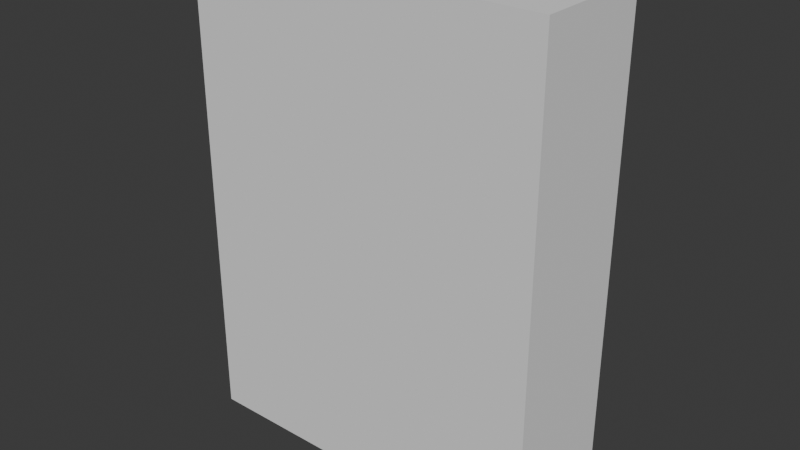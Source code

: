 # Source: geowall.blend  (saved by Blender 4.0.36; exported with 4.5.12 LTS)
import bpy
from mathutils import Matrix  # noqa: F401  (used for matrix-valued properties, if any)

bpy.ops.wm.read_factory_settings(use_empty=True)
scene = bpy.context.scene
scene.name = 'Scene'

# ---- collections
col_collection = bpy.data.collections.new('Collection'); scene.collection.children.link(col_collection)

# ---- materials (node trees are filled in below, after node groups)
mat_material = bpy.data.materials.new('Material')
mat_material.alpha_threshold = 0.0
mat_material.use_transparent_shadow = False
mat_material.roughness = 0.5
mat_material.line_color = (0.0, 0.0, 0.0, 1.0)

# ---- node groups
ng_geometry_nodes = bpy.data.node_groups.new('Geometry Nodes', 'GeometryNodeTree')
_s = ng_geometry_nodes.interface.new_socket(name='Geometry', in_out='OUTPUT', socket_type='NodeSocketGeometry')
_s = ng_geometry_nodes.interface.new_socket(name='Geometry', in_out='INPUT', socket_type='NodeSocketGeometry')
_s = ng_geometry_nodes.interface.new_socket(name='Size', in_out='INPUT', socket_type='NodeSocketVector')
_s.subtype = 'TRANSLATION'
_s.default_value = (1.0, 1.0, 1.0)
_s.min_value = 0.0
ng_geometry_nodes.is_modifier = True
_N = ng_geometry_nodes.nodes; _L = ng_geometry_nodes.links
n0 = _N.new('NodeGroupInput'); n0.name = 'Group Input'; n0.location = (-637, 297)
n1 = _N.new('ShaderNodeVectorMath'); n1.name = 'Vector Math'; n1.location = (-429, 171)
n1.operation = 'MULTIPLY'
n1.inputs[1].default_value = (0.0, 0.0, 0.5)
n2 = _N.new('GeometryNodeMeshCube'); n2.name = 'Cube'; n2.location = (-191, 317)
n3 = _N.new('GeometryNodeTransform'); n3.name = 'Transform Geometry'; n3.location = (52, 145)
n4 = _N.new('NodeGroupOutput'); n4.name = 'Group Output'; n4.location = (398, 218)
_L.new(n0.outputs[1], n2.inputs[0])
_L.new(n0.outputs[1], n1.inputs[0])
_L.new(n1.outputs[0], n3.inputs[1])
_L.new(n2.outputs[0], n3.inputs[0])
_L.new(n3.outputs[0], n4.inputs[0])
n4.is_active_output = True

# ---- material node trees
mat_material.use_nodes = True; mat_material.node_tree.nodes.clear()
_N = mat_material.node_tree.nodes; _L = mat_material.node_tree.links
n0 = _N.new('ShaderNodeOutputMaterial'); n0.name = 'Material Output'; n0.location = (300, 300)
n1 = _N.new('ShaderNodeBsdfPrincipled'); n1.name = 'Principled BSDF'; n1.location = (10, 300)
n1.inputs[3].default_value = 1.45
_L.new(n1.outputs[0], n0.inputs[0])
n0.is_active_output = True

# ---- world
world_world = bpy.data.worlds.new('World'); scene.world = world_world
world_world.use_nodes = True; world_world.node_tree.nodes.clear()
_N = world_world.node_tree.nodes; _L = world_world.node_tree.links
n0 = _N.new('ShaderNodeOutputWorld'); n0.name = 'World Output'; n0.location = (300, 300)
n1 = _N.new('ShaderNodeBackground'); n1.name = 'Background'; n1.location = (10, 300)
n1.inputs[0].default_value = (0.05088, 0.05088, 0.05088, 1.0)
_L.new(n1.outputs[0], n0.inputs[0])
n0.is_active_output = True
world_world.color = (0.05088, 0.05088, 0.05088)
world_world.use_sun_shadow = False
world_world.sun_shadow_jitter_overblur = 0.0

# ---- meshes
me_cube = bpy.data.meshes.new('Cube')
me_cube.from_pydata([(1.0, 1.0, 1.0), (1.0, 1.0, -1.0), (1.0, -1.0, 1.0), (1.0, -1.0, -1.0), (-1.0, 1.0, 1.0), (-1.0, 1.0, -1.0), (-1.0, -1.0, 1.0), (-1.0, -1.0, -1.0)], [], [(0, 4, 6, 2), (3, 2, 6, 7), (7, 6, 4, 5), (5, 1, 3, 7), (1, 0, 2, 3), (5, 4, 0, 1)])
_uv = me_cube.uv_layers.new(name='UVMap')
_uv.uv.foreach_set('vector', [0.625, 0.5, 0.875, 0.5, 0.875, 0.75, 0.625, 0.75, 0.375, 0.75, 0.625, 0.75, 0.625, 1.0, 0.375, 1.0, 0.375, 0.0, 0.625, 0.0, 0.625, 0.25, 0.375, 0.25, 0.125, 0.5, 0.375, 0.5, 0.375, 0.75, 0.125, 0.75, 0.375, 0.5, 0.625, 0.5, 0.625, 0.75, 0.375, 0.75, 0.375, 0.25, 0.625, 0.25, 0.625, 0.5, 0.375, 0.5])
me_cube.materials.append(mat_material)
me_cube.use_mirror_vertex_groups = False
me_cube.update()

# ---- objects
ob_cube = bpy.data.objects.new('Cube', me_cube)

# ---- transforms, parenting, visibility, modifiers, constraints
ob_cube.location = (0.0, 0.0, 0.0)
ob_cube.lock_rotations_4d = False
ob_cube.empty_display_type = 'ARROWS'
ob_cube.lineart.crease_threshold = 0.0
_m = ob_cube.modifiers.new('GeometryNodes', 'NODES')
_m.node_group = ng_geometry_nodes
_gi = [s.identifier for s in ng_geometry_nodes.interface.items_tree if s.item_type == 'SOCKET' and s.in_out == 'INPUT']
_m[_gi[1]] = (3.0, 1.0, 4.0)  # Size

# ---- collection membership
col_collection.objects.link(ob_cube)

# ---- scene / render settings (as saved in the file)
scene.frame_start = 1; scene.frame_end = 250; scene.frame_set(1)
scene.render.engine = 'BLENDER_EEVEE_NEXT'
scene.cycles.sampling_pattern = 'TABULATED_SOBOL'
bpy.context.view_layer.update()

# ---- added for rendering (the .blend has no active camera and no usable light): camera, sun
cam_auto = bpy.data.cameras.new('AutoCamera')
cam_auto.lens = 50.0
cam_auto.sensor_width = 36.0
cam_auto.clip_end = 1000.0
ob_auto_camera = bpy.data.objects.new('AutoCamera', cam_auto)
scene.collection.objects.link(ob_auto_camera)
ob_auto_camera.location = (4.71774, -5.66129, 5.77419)
ob_auto_camera.rotation_euler = (1.09748, -7.21219e-08, 0.694738)
scene.camera = ob_auto_camera
light_auto_sun = bpy.data.lights.new('AutoSun', 'SUN')
light_auto_sun.energy = 3.0
light_auto_sun.angle = 0.0523599
ob_auto_sun = bpy.data.objects.new('AutoSun', light_auto_sun)
scene.collection.objects.link(ob_auto_sun)
ob_auto_sun.rotation_euler = (0.872665, 0.174533, 0.523599)
bpy.context.view_layer.update()
